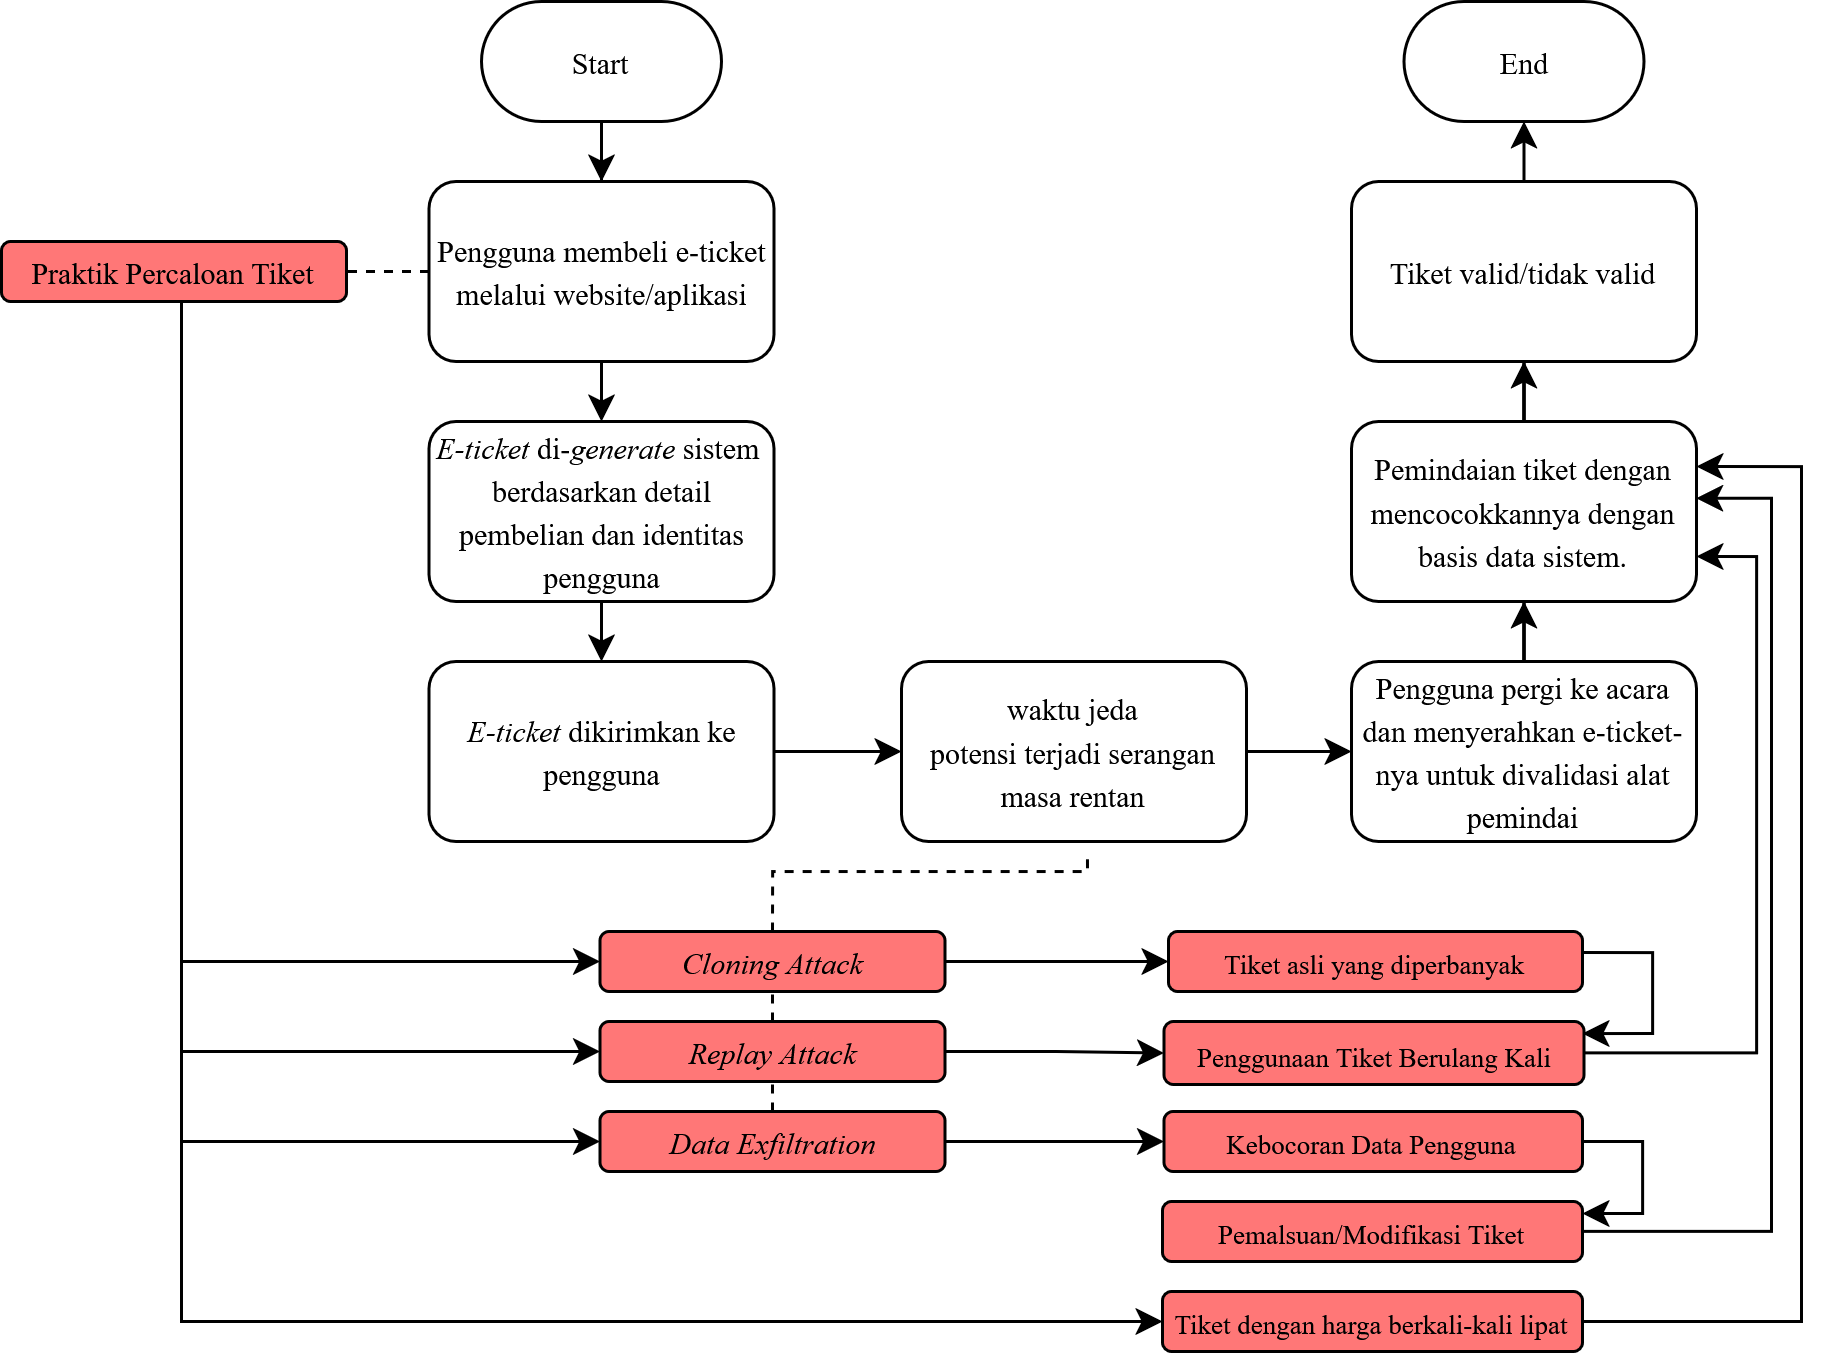

The diagram above was exported from draw.io. Its source (the exported page's mxGraphModel, read from the mxfile embedded in the PNG):
<mxGraphModel dx="1220" dy="536" grid="1" gridSize="10" guides="1" tooltips="1" connect="1" arrows="1" fold="1" page="1" pageScale="1" pageWidth="850" pageHeight="1100" math="0" shadow="0">
  <root>
    <mxCell id="0" />
    <mxCell id="1" parent="0" />
    <mxCell id="hrq8GVxV07TZJmJCHUsU-23" edge="1" parent="1" source="hrq8GVxV07TZJmJCHUsU-4" style="edgeStyle=orthogonalEdgeStyle;rounded=0;orthogonalLoop=1;jettySize=auto;html=1;entryX=0.5;entryY=0;entryDx=0;entryDy=0;" target="hrq8GVxV07TZJmJCHUsU-7">
      <mxGeometry relative="1" as="geometry" />
    </mxCell>
    <mxCell id="hrq8GVxV07TZJmJCHUsU-4" parent="1" style="html=1;dashed=0;whiteSpace=wrap;shape=mxgraph.dfd.start" value="&lt;font face=&quot;Times New Roman&quot; style=&quot;font-size: 10px;&quot;&gt;Start&lt;/font&gt;" vertex="1">
      <mxGeometry height="40" width="80" x="220" y="320" as="geometry" />
    </mxCell>
    <mxCell id="hrq8GVxV07TZJmJCHUsU-24" edge="1" parent="1" source="hrq8GVxV07TZJmJCHUsU-7" style="edgeStyle=orthogonalEdgeStyle;rounded=0;orthogonalLoop=1;jettySize=auto;html=1;exitX=0.5;exitY=1;exitDx=0;exitDy=0;entryX=0.5;entryY=0;entryDx=0;entryDy=0;" target="hrq8GVxV07TZJmJCHUsU-9">
      <mxGeometry relative="1" as="geometry" />
    </mxCell>
    <mxCell id="hrq8GVxV07TZJmJCHUsU-7" parent="1" style="rounded=1;whiteSpace=wrap;html=1;" value="&lt;font style=&quot;font-size: 10px;&quot; face=&quot;Times New Roman&quot;&gt;Pengguna membeli e-ticket melalui website/aplikasi&lt;/font&gt;" vertex="1">
      <mxGeometry height="60" width="115" x="202.5" y="380" as="geometry" />
    </mxCell>
    <mxCell id="hrq8GVxV07TZJmJCHUsU-30" edge="1" parent="1" source="hrq8GVxV07TZJmJCHUsU-9" style="edgeStyle=orthogonalEdgeStyle;rounded=0;orthogonalLoop=1;jettySize=auto;html=1;exitX=0.5;exitY=1;exitDx=0;exitDy=0;entryX=0.5;entryY=0;entryDx=0;entryDy=0;" target="hrq8GVxV07TZJmJCHUsU-10">
      <mxGeometry relative="1" as="geometry" />
    </mxCell>
    <mxCell id="hrq8GVxV07TZJmJCHUsU-9" parent="1" style="rounded=1;whiteSpace=wrap;html=1;" value="&lt;div&gt;&lt;font style=&quot;font-size: 10px;&quot; face=&quot;Times New Roman&quot;&gt;&lt;i&gt;E-ticket&lt;/i&gt; di-&lt;i&gt;generate &lt;/i&gt;sistem&amp;nbsp; berdasarkan detail pembelian dan identitas pengguna&lt;/font&gt;&lt;/div&gt;" vertex="1">
      <mxGeometry height="60" width="115" x="202.5" y="460" as="geometry" />
    </mxCell>
    <mxCell id="hrq8GVxV07TZJmJCHUsU-65" edge="1" parent="1" source="hrq8GVxV07TZJmJCHUsU-10" style="edgeStyle=orthogonalEdgeStyle;rounded=0;orthogonalLoop=1;jettySize=auto;html=1;entryX=0;entryY=0.5;entryDx=0;entryDy=0;" target="hrq8GVxV07TZJmJCHUsU-64">
      <mxGeometry relative="1" as="geometry" />
    </mxCell>
    <mxCell id="hrq8GVxV07TZJmJCHUsU-10" parent="1" style="rounded=1;whiteSpace=wrap;html=1;" value="&lt;div&gt;&lt;font style=&quot;font-size: 10px;&quot; face=&quot;Times New Roman&quot;&gt;&lt;i&gt;E-ticket&lt;/i&gt;&amp;nbsp;dikirimkan ke pengguna&lt;/font&gt;&lt;/div&gt;" vertex="1">
      <mxGeometry height="60" width="115" x="202.5" y="540" as="geometry" />
    </mxCell>
    <mxCell id="hrq8GVxV07TZJmJCHUsU-34" edge="1" parent="1" source="hrq8GVxV07TZJmJCHUsU-11" style="edgeStyle=orthogonalEdgeStyle;rounded=0;orthogonalLoop=1;jettySize=auto;html=1;entryX=0.5;entryY=1;entryDx=0;entryDy=0;" target="hrq8GVxV07TZJmJCHUsU-12">
      <mxGeometry relative="1" as="geometry" />
    </mxCell>
    <mxCell id="hrq8GVxV07TZJmJCHUsU-11" parent="1" style="rounded=1;whiteSpace=wrap;html=1;" value="&lt;div&gt;&lt;font style=&quot;font-size: 10px;&quot; face=&quot;Times New Roman&quot;&gt;Pengguna pergi ke acara dan menyerahkan e-ticket-nya untuk divalidasi alat pemindai&lt;/font&gt;&lt;/div&gt;" vertex="1">
      <mxGeometry height="60" width="115" x="510" y="540" as="geometry" />
    </mxCell>
    <mxCell id="hrq8GVxV07TZJmJCHUsU-36" edge="1" parent="1" source="hrq8GVxV07TZJmJCHUsU-12" style="edgeStyle=orthogonalEdgeStyle;rounded=0;orthogonalLoop=1;jettySize=auto;html=1;entryX=0.5;entryY=1;entryDx=0;entryDy=0;" target="hrq8GVxV07TZJmJCHUsU-21">
      <mxGeometry relative="1" as="geometry" />
    </mxCell>
    <mxCell id="hrq8GVxV07TZJmJCHUsU-12" parent="1" style="rounded=1;whiteSpace=wrap;html=1;" value="&lt;div&gt;&lt;font style=&quot;font-size: 10px;&quot; face=&quot;Times New Roman&quot;&gt;Pemindaian tiket dengan mencocokkannya dengan basis data sistem.&lt;/font&gt;&lt;/div&gt;" vertex="1">
      <mxGeometry height="60" width="115" x="510" y="460" as="geometry" />
    </mxCell>
    <mxCell id="hrq8GVxV07TZJmJCHUsU-21" parent="1" style="rounded=1;whiteSpace=wrap;html=1;" value="&lt;div&gt;&lt;font style=&quot;font-size: 10px;&quot; face=&quot;Times New Roman&quot;&gt;Tiket valid/tidak valid&lt;/font&gt;&lt;/div&gt;" vertex="1">
      <mxGeometry height="60" width="115" x="510" y="380" as="geometry" />
    </mxCell>
    <mxCell id="hrq8GVxV07TZJmJCHUsU-25" parent="1" style="html=1;dashed=0;whiteSpace=wrap;shape=mxgraph.dfd.start" value="&lt;font face=&quot;Times New Roman&quot; style=&quot;font-size: 10px;&quot;&gt;End&lt;/font&gt;" vertex="1">
      <mxGeometry height="40" width="80" x="527.5" y="320" as="geometry" />
    </mxCell>
    <mxCell id="hrq8GVxV07TZJmJCHUsU-51" edge="1" parent="1" source="hrq8GVxV07TZJmJCHUsU-32" style="edgeStyle=orthogonalEdgeStyle;rounded=0;orthogonalLoop=1;jettySize=auto;html=1;entryX=0;entryY=0.5;entryDx=0;entryDy=0;" target="hrq8GVxV07TZJmJCHUsU-42">
      <mxGeometry relative="1" as="geometry" />
    </mxCell>
    <mxCell id="hrq8GVxV07TZJmJCHUsU-32" parent="1" style="rounded=1;whiteSpace=wrap;html=1;fillColor=#FF7777;" value="&lt;div&gt;&lt;font style=&quot;font-size: 10px;&quot; face=&quot;Times New Roman&quot;&gt;&lt;i&gt;Cloning Attack&lt;/i&gt;&lt;/font&gt;&lt;/div&gt;" vertex="1">
      <mxGeometry height="20" width="115" x="259.5" y="630" as="geometry" />
    </mxCell>
    <mxCell id="hrq8GVxV07TZJmJCHUsU-35" edge="1" parent="1" source="hrq8GVxV07TZJmJCHUsU-32" style="edgeStyle=orthogonalEdgeStyle;rounded=0;orthogonalLoop=1;jettySize=auto;html=1;exitX=0.5;exitY=1;exitDx=0;exitDy=0;" target="hrq8GVxV07TZJmJCHUsU-32">
      <mxGeometry relative="1" as="geometry" />
    </mxCell>
    <mxCell id="hrq8GVxV07TZJmJCHUsU-38" edge="1" parent="1" source="hrq8GVxV07TZJmJCHUsU-21" style="edgeStyle=orthogonalEdgeStyle;rounded=0;orthogonalLoop=1;jettySize=auto;html=1;exitX=0.5;exitY=0;exitDx=0;exitDy=0;entryX=0.5;entryY=0.5;entryDx=0;entryDy=20;entryPerimeter=0;" target="hrq8GVxV07TZJmJCHUsU-25">
      <mxGeometry relative="1" as="geometry" />
    </mxCell>
    <mxCell id="hrq8GVxV07TZJmJCHUsU-40" edge="1" parent="1" source="hrq8GVxV07TZJmJCHUsU-32" style="endArrow=none;dashed=1;html=1;rounded=0;exitX=0.5;exitY=0;exitDx=0;exitDy=0;edgeStyle=orthogonalEdgeStyle;entryX=0.539;entryY=1.06;entryDx=0;entryDy=0;entryPerimeter=0;" target="hrq8GVxV07TZJmJCHUsU-64" value="">
      <mxGeometry height="50" relative="1" width="50" as="geometry">
        <Array as="points">
          <mxPoint x="317" y="610" />
          <mxPoint x="422" y="610" />
        </Array>
        <mxPoint x="410" y="680" as="sourcePoint" />
        <mxPoint x="470" y="570" as="targetPoint" />
      </mxGeometry>
    </mxCell>
    <mxCell id="hrq8GVxV07TZJmJCHUsU-42" parent="1" style="rounded=1;whiteSpace=wrap;html=1;fillColor=#FF7777;" value="&lt;div&gt;&lt;font face=&quot;Times New Roman&quot; style=&quot;font-size: 9px;&quot;&gt;Tiket asli yang diperbanyak&lt;/font&gt;&lt;/div&gt;" vertex="1">
      <mxGeometry height="20" width="138" x="449" y="630" as="geometry" />
    </mxCell>
    <mxCell id="hrq8GVxV07TZJmJCHUsU-71" edge="1" parent="1" source="hrq8GVxV07TZJmJCHUsU-44" style="edgeStyle=orthogonalEdgeStyle;rounded=0;orthogonalLoop=1;jettySize=auto;html=1;entryX=1;entryY=0.75;entryDx=0;entryDy=0;" target="hrq8GVxV07TZJmJCHUsU-12">
      <mxGeometry relative="1" as="geometry">
        <Array as="points">
          <mxPoint x="645" y="670" />
          <mxPoint x="645" y="505" />
        </Array>
      </mxGeometry>
    </mxCell>
    <mxCell id="hrq8GVxV07TZJmJCHUsU-44" parent="1" style="rounded=1;whiteSpace=wrap;html=1;fillColor=#FF7777;" value="&lt;div&gt;&lt;font face=&quot;Times New Roman&quot; style=&quot;font-size: 9px;&quot;&gt;Penggunaan Tiket Berulang Kali&lt;/font&gt;&lt;/div&gt;" vertex="1">
      <mxGeometry height="21" width="140" x="447.5" y="660" as="geometry" />
    </mxCell>
    <mxCell id="hrq8GVxV07TZJmJCHUsU-61" edge="1" parent="1" source="hrq8GVxV07TZJmJCHUsU-45" style="edgeStyle=orthogonalEdgeStyle;rounded=0;orthogonalLoop=1;jettySize=auto;html=1;entryX=1;entryY=0.5;entryDx=0;entryDy=0;exitX=1;exitY=0.5;exitDx=0;exitDy=0;">
      <mxGeometry relative="1" as="geometry">
        <Array as="points">
          <mxPoint x="607" y="700" />
          <mxPoint x="607" y="724" />
        </Array>
        <mxPoint x="587.0000000000001" y="694" as="sourcePoint" />
        <mxPoint x="587" y="724" as="targetPoint" />
      </mxGeometry>
    </mxCell>
    <mxCell id="hrq8GVxV07TZJmJCHUsU-45" parent="1" style="rounded=1;whiteSpace=wrap;html=1;fillColor=#FF7777;" value="&lt;div&gt;&lt;font face=&quot;Times New Roman&quot; style=&quot;font-size: 9px;&quot;&gt;Kebocoran Data Pengguna&lt;/font&gt;&lt;/div&gt;" vertex="1">
      <mxGeometry height="20" width="139.5" x="447.5" y="690" as="geometry" />
    </mxCell>
    <mxCell id="hrq8GVxV07TZJmJCHUsU-53" edge="1" parent="1" style="edgeStyle=orthogonalEdgeStyle;rounded=0;orthogonalLoop=1;jettySize=auto;html=1;exitX=1;exitY=0.5;exitDx=0;exitDy=0;entryX=0;entryY=0.5;entryDx=0;entryDy=0;">
      <mxGeometry relative="1" as="geometry">
        <mxPoint x="374.5000000000001" y="670" as="sourcePoint" />
        <mxPoint x="447.5" y="670.5" as="targetPoint" />
      </mxGeometry>
    </mxCell>
    <mxCell id="hrq8GVxV07TZJmJCHUsU-47" parent="1" style="rounded=1;whiteSpace=wrap;html=1;fillColor=#FF7777;" value="&lt;div&gt;&lt;font style=&quot;font-size: 10px;&quot; face=&quot;Times New Roman&quot;&gt;&lt;i&gt;Replay Attack&lt;/i&gt;&lt;/font&gt;&lt;/div&gt;" vertex="1">
      <mxGeometry height="20" width="115" x="259.5" y="660" as="geometry" />
    </mxCell>
    <mxCell id="hrq8GVxV07TZJmJCHUsU-54" edge="1" parent="1" source="hrq8GVxV07TZJmJCHUsU-48" style="edgeStyle=orthogonalEdgeStyle;rounded=0;orthogonalLoop=1;jettySize=auto;html=1;entryX=0;entryY=0.5;entryDx=0;entryDy=0;" target="hrq8GVxV07TZJmJCHUsU-45">
      <mxGeometry relative="1" as="geometry" />
    </mxCell>
    <mxCell id="hrq8GVxV07TZJmJCHUsU-48" parent="1" style="rounded=1;whiteSpace=wrap;html=1;fillColor=#FF7777;" value="&lt;div&gt;&lt;font style=&quot;font-size: 10px;&quot; face=&quot;Times New Roman&quot;&gt;&lt;i&gt;Data Exfiltration&lt;/i&gt;&lt;/font&gt;&lt;/div&gt;" vertex="1">
      <mxGeometry height="20" width="115" x="259.5" y="690" as="geometry" />
    </mxCell>
    <mxCell id="hrq8GVxV07TZJmJCHUsU-55" edge="1" parent="1" source="hrq8GVxV07TZJmJCHUsU-47" style="endArrow=none;dashed=1;html=1;rounded=0;entryX=0.5;entryY=1;entryDx=0;entryDy=0;exitX=0.5;exitY=0;exitDx=0;exitDy=0;" target="hrq8GVxV07TZJmJCHUsU-32" value="">
      <mxGeometry height="50" relative="1" width="50" as="geometry">
        <mxPoint x="217" y="740" as="sourcePoint" />
        <mxPoint x="267" y="690" as="targetPoint" />
      </mxGeometry>
    </mxCell>
    <mxCell id="hrq8GVxV07TZJmJCHUsU-56" edge="1" parent="1" source="hrq8GVxV07TZJmJCHUsU-48" style="endArrow=none;dashed=1;html=1;rounded=0;entryX=0.5;entryY=1;entryDx=0;entryDy=0;exitX=0.5;exitY=0;exitDx=0;exitDy=0;" target="hrq8GVxV07TZJmJCHUsU-47" value="">
      <mxGeometry height="50" relative="1" width="50" as="geometry">
        <mxPoint x="257" y="750" as="sourcePoint" />
        <mxPoint x="307" y="700" as="targetPoint" />
      </mxGeometry>
    </mxCell>
    <mxCell id="hrq8GVxV07TZJmJCHUsU-60" parent="1" style="rounded=1;whiteSpace=wrap;html=1;fillColor=#FF7777;" value="&lt;div&gt;&lt;font face=&quot;Times New Roman&quot; style=&quot;font-size: 9px;&quot;&gt;Pemalsuan/Modifikasi Tiket&lt;/font&gt;&lt;/div&gt;" vertex="1">
      <mxGeometry height="20" width="140" x="447" y="720" as="geometry" />
    </mxCell>
    <mxCell id="hrq8GVxV07TZJmJCHUsU-66" edge="1" parent="1" source="hrq8GVxV07TZJmJCHUsU-64" style="edgeStyle=orthogonalEdgeStyle;rounded=0;orthogonalLoop=1;jettySize=auto;html=1;entryX=0;entryY=0.5;entryDx=0;entryDy=0;" target="hrq8GVxV07TZJmJCHUsU-11">
      <mxGeometry relative="1" as="geometry" />
    </mxCell>
    <mxCell id="hrq8GVxV07TZJmJCHUsU-64" parent="1" style="rounded=1;whiteSpace=wrap;html=1;" value="&lt;div&gt;&lt;font style=&quot;font-size: 10px;&quot; face=&quot;Times New Roman&quot;&gt;waktu jeda&lt;/font&gt;&lt;/div&gt;&lt;div&gt;&lt;font style=&quot;font-size: 10px;&quot; face=&quot;Times New Roman&quot;&gt;potensi terjadi serangan&lt;/font&gt;&lt;/div&gt;&lt;div&gt;&lt;font style=&quot;font-size: 10px;&quot; face=&quot;Times New Roman&quot;&gt;masa rentan&lt;/font&gt;&lt;/div&gt;" vertex="1">
      <mxGeometry height="60" width="115" x="360" y="540" as="geometry" />
    </mxCell>
    <mxCell id="hrq8GVxV07TZJmJCHUsU-70" edge="1" parent="1" style="edgeStyle=orthogonalEdgeStyle;rounded=0;orthogonalLoop=1;jettySize=auto;html=1;entryX=0.994;entryY=0.335;entryDx=0;entryDy=0;entryPerimeter=0;">
      <mxGeometry relative="1" as="geometry">
        <Array as="points">
          <mxPoint x="610.34" y="637" />
          <mxPoint x="610.34" y="664" />
        </Array>
        <mxPoint x="587.3400000000001" y="637.0123456790124" as="sourcePoint" />
        <mxPoint x="587" y="664.035" as="targetPoint" />
      </mxGeometry>
    </mxCell>
    <mxCell id="hrq8GVxV07TZJmJCHUsU-72" edge="1" parent="1" source="hrq8GVxV07TZJmJCHUsU-60" style="edgeStyle=orthogonalEdgeStyle;rounded=0;orthogonalLoop=1;jettySize=auto;html=1;entryX=0.999;entryY=0.427;entryDx=0;entryDy=0;entryPerimeter=0;" target="hrq8GVxV07TZJmJCHUsU-12">
      <mxGeometry relative="1" as="geometry">
        <Array as="points">
          <mxPoint x="650" y="730" />
          <mxPoint x="650" y="486" />
        </Array>
      </mxGeometry>
    </mxCell>
    <mxCell id="hrq8GVxV07TZJmJCHUsU-75" edge="1" parent="1" source="hrq8GVxV07TZJmJCHUsU-73" style="edgeStyle=orthogonalEdgeStyle;rounded=0;orthogonalLoop=1;jettySize=auto;html=1;entryX=0;entryY=0.5;entryDx=0;entryDy=0;" target="hrq8GVxV07TZJmJCHUsU-32">
      <mxGeometry relative="1" as="geometry">
        <Array as="points">
          <mxPoint x="120" y="640" />
        </Array>
      </mxGeometry>
    </mxCell>
    <mxCell id="hrq8GVxV07TZJmJCHUsU-76" edge="1" parent="1" source="hrq8GVxV07TZJmJCHUsU-73" style="edgeStyle=orthogonalEdgeStyle;rounded=0;orthogonalLoop=1;jettySize=auto;html=1;entryX=0;entryY=0.5;entryDx=0;entryDy=0;" target="hrq8GVxV07TZJmJCHUsU-47">
      <mxGeometry relative="1" as="geometry">
        <Array as="points">
          <mxPoint x="120" y="670" />
        </Array>
      </mxGeometry>
    </mxCell>
    <mxCell id="hrq8GVxV07TZJmJCHUsU-77" edge="1" parent="1" source="hrq8GVxV07TZJmJCHUsU-73" style="edgeStyle=orthogonalEdgeStyle;rounded=0;orthogonalLoop=1;jettySize=auto;html=1;entryX=0;entryY=0.5;entryDx=0;entryDy=0;" target="hrq8GVxV07TZJmJCHUsU-48">
      <mxGeometry relative="1" as="geometry">
        <Array as="points">
          <mxPoint x="120" y="700" />
        </Array>
      </mxGeometry>
    </mxCell>
    <mxCell id="hrq8GVxV07TZJmJCHUsU-79" edge="1" parent="1" source="hrq8GVxV07TZJmJCHUsU-73" style="edgeStyle=orthogonalEdgeStyle;rounded=0;orthogonalLoop=1;jettySize=auto;html=1;entryX=0;entryY=0.5;entryDx=0;entryDy=0;" target="hrq8GVxV07TZJmJCHUsU-78">
      <mxGeometry relative="1" as="geometry">
        <Array as="points">
          <mxPoint x="120" y="760" />
        </Array>
      </mxGeometry>
    </mxCell>
    <mxCell id="hrq8GVxV07TZJmJCHUsU-73" parent="1" style="rounded=1;whiteSpace=wrap;html=1;fillColor=#FF7777;" value="&lt;div&gt;&lt;font style=&quot;font-size: 10px;&quot; face=&quot;Times New Roman&quot;&gt;Praktik Percaloan Tiket&lt;/font&gt;&lt;/div&gt;" vertex="1">
      <mxGeometry height="20" width="115" x="60" y="400" as="geometry" />
    </mxCell>
    <mxCell id="hrq8GVxV07TZJmJCHUsU-74" edge="1" parent="1" source="hrq8GVxV07TZJmJCHUsU-7" style="endArrow=none;dashed=1;html=1;rounded=0;exitX=0;exitY=0.5;exitDx=0;exitDy=0;entryX=1;entryY=0.5;entryDx=0;entryDy=0;" target="hrq8GVxV07TZJmJCHUsU-73" value="">
      <mxGeometry height="50" relative="1" width="50" as="geometry">
        <mxPoint x="360" y="500" as="sourcePoint" />
        <mxPoint x="410" y="450" as="targetPoint" />
      </mxGeometry>
    </mxCell>
    <mxCell id="hrq8GVxV07TZJmJCHUsU-80" edge="1" parent="1" source="hrq8GVxV07TZJmJCHUsU-78" style="edgeStyle=orthogonalEdgeStyle;rounded=0;orthogonalLoop=1;jettySize=auto;html=1;entryX=1;entryY=0.25;entryDx=0;entryDy=0;" target="hrq8GVxV07TZJmJCHUsU-12">
      <mxGeometry relative="1" as="geometry">
        <Array as="points">
          <mxPoint x="660" y="760" />
          <mxPoint x="660" y="475" />
        </Array>
      </mxGeometry>
    </mxCell>
    <mxCell id="hrq8GVxV07TZJmJCHUsU-78" parent="1" style="rounded=1;whiteSpace=wrap;html=1;fillColor=#FF7777;" value="&lt;div&gt;&lt;font face=&quot;Times New Roman&quot; style=&quot;font-size: 9px;&quot;&gt;Tiket dengan harga berkali-kali lipat&lt;/font&gt;&lt;/div&gt;" vertex="1">
      <mxGeometry height="20" width="140" x="447" y="750" as="geometry" />
    </mxCell>
  </root>
</mxGraphModel>